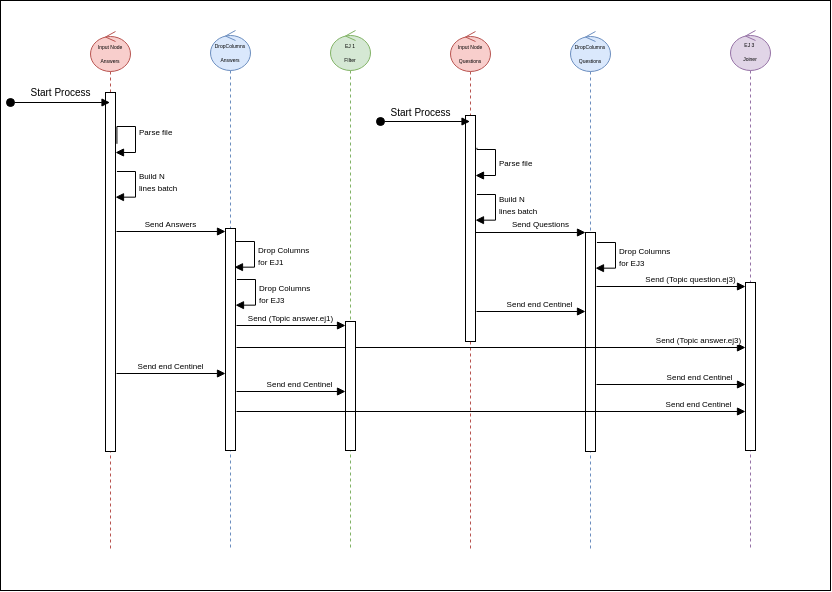

The diagram above was exported from draw.io. Its source (the exported page's mxGraphModel, read from the mxfile embedded in the PNG):
<mxGraphModel dx="2035" dy="1743" grid="1" gridSize="10" guides="1" tooltips="1" connect="1" arrows="1" fold="1" page="1" pageScale="1" pageWidth="850" pageHeight="1100" math="0" shadow="0">
  <root>
    <mxCell id="0" />
    <mxCell id="1" parent="0" />
    <mxCell id="2" value="" style="rounded=0;whiteSpace=wrap;html=1;fontSize=8;" vertex="1" parent="1">
      <mxGeometry x="-839" y="-1070" width="830" height="590" as="geometry" />
    </mxCell>
    <mxCell id="3" value="" style="shape=umlLifeline;participant=umlControl;perimeter=lifelinePerimeter;whiteSpace=wrap;html=1;container=1;collapsible=0;recursiveResize=0;verticalAlign=top;spacingTop=36;outlineConnect=0;fillColor=#f8cecc;strokeColor=#b85450;" vertex="1" parent="1">
      <mxGeometry x="-389" y="-1039" width="40" height="520" as="geometry" />
    </mxCell>
    <mxCell id="4" value="&lt;font style=&quot;font-size: 5px&quot;&gt;Input Node Questions&lt;/font&gt;" style="text;html=1;strokeColor=none;fillColor=none;align=center;verticalAlign=middle;whiteSpace=wrap;rounded=0;" vertex="1" parent="3">
      <mxGeometry x="5" y="5" width="30" height="30" as="geometry" />
    </mxCell>
    <mxCell id="5" value="" style="html=1;points=[];perimeter=orthogonalPerimeter;fontSize=5;" vertex="1" parent="3">
      <mxGeometry x="15" y="84" width="10" height="226" as="geometry" />
    </mxCell>
    <mxCell id="6" value="&lt;font style=&quot;font-size: 8px&quot;&gt;Parse file&lt;/font&gt;" style="edgeStyle=orthogonalEdgeStyle;html=1;align=left;spacingLeft=2;endArrow=block;rounded=0;fontSize=10;exitX=1.143;exitY=0.143;exitDx=0;exitDy=0;exitPerimeter=0;" edge="1" parent="3" source="5">
      <mxGeometry relative="1" as="geometry">
        <mxPoint x="15" y="134" as="sourcePoint" />
        <Array as="points">
          <mxPoint x="45" y="118" />
          <mxPoint x="45" y="144" />
          <mxPoint x="25" y="144" />
        </Array>
        <mxPoint x="25" y="144" as="targetPoint" />
      </mxGeometry>
    </mxCell>
    <mxCell id="7" value="Send end Centinel" style="html=1;verticalAlign=bottom;endArrow=block;rounded=0;fontSize=8;" edge="1" parent="3" target="16">
      <mxGeometry x="0.1611" width="80" relative="1" as="geometry">
        <mxPoint x="26" y="280" as="sourcePoint" />
        <mxPoint x="375" y="279.9999999999998" as="targetPoint" />
        <mxPoint as="offset" />
      </mxGeometry>
    </mxCell>
    <mxCell id="8" value="" style="shape=umlLifeline;participant=umlControl;perimeter=lifelinePerimeter;whiteSpace=wrap;html=1;container=1;collapsible=0;recursiveResize=0;verticalAlign=top;spacingTop=36;outlineConnect=0;fillColor=#f8cecc;strokeColor=#b85450;" vertex="1" parent="1">
      <mxGeometry x="-749" y="-1039" width="40" height="520" as="geometry" />
    </mxCell>
    <mxCell id="9" value="&lt;font style=&quot;font-size: 5px&quot;&gt;Input Node Answers&lt;/font&gt;" style="text;html=1;strokeColor=none;fillColor=none;align=center;verticalAlign=middle;whiteSpace=wrap;rounded=0;" vertex="1" parent="8">
      <mxGeometry x="5" y="5" width="30" height="30" as="geometry" />
    </mxCell>
    <mxCell id="10" value="" style="html=1;points=[];perimeter=orthogonalPerimeter;fontSize=5;" vertex="1" parent="8">
      <mxGeometry x="15" y="61" width="10" height="359" as="geometry" />
    </mxCell>
    <mxCell id="11" value="&lt;font style=&quot;font-size: 8px&quot;&gt;Parse file&lt;/font&gt;" style="edgeStyle=orthogonalEdgeStyle;html=1;align=left;spacingLeft=2;endArrow=block;rounded=0;fontSize=10;exitX=1.143;exitY=0.143;exitDx=0;exitDy=0;exitPerimeter=0;" edge="1" parent="8" source="10">
      <mxGeometry relative="1" as="geometry">
        <mxPoint x="-145" y="191" as="sourcePoint" />
        <Array as="points">
          <mxPoint x="45" y="95" />
          <mxPoint x="45" y="121" />
          <mxPoint x="25" y="121" />
        </Array>
        <mxPoint x="25" y="121" as="targetPoint" />
      </mxGeometry>
    </mxCell>
    <mxCell id="12" value="&lt;font style=&quot;font-size: 10px&quot;&gt;Start Process&lt;/font&gt;" style="html=1;verticalAlign=bottom;startArrow=oval;startFill=1;endArrow=block;startSize=8;rounded=0;fontSize=5;" edge="1" parent="8">
      <mxGeometry x="0.005" y="1" width="60" relative="1" as="geometry">
        <mxPoint x="-80" y="71" as="sourcePoint" />
        <mxPoint x="19.500000000000227" y="71" as="targetPoint" />
        <mxPoint as="offset" />
      </mxGeometry>
    </mxCell>
    <mxCell id="13" value="&lt;font style=&quot;font-size: 8px&quot;&gt;Build N &lt;br&gt;lines batch&lt;/font&gt;" style="edgeStyle=orthogonalEdgeStyle;html=1;align=left;spacingLeft=2;endArrow=block;rounded=0;fontSize=10;exitX=1.143;exitY=0.143;exitDx=0;exitDy=0;exitPerimeter=0;" edge="1" parent="8">
      <mxGeometry x="-0.1113" relative="1" as="geometry">
        <mxPoint x="26.430000000000064" y="140.01" as="sourcePoint" />
        <Array as="points">
          <mxPoint x="45" y="139.69" />
          <mxPoint x="45" y="165.69" />
          <mxPoint x="25" y="165.69" />
        </Array>
        <mxPoint x="25" y="165.68999999999983" as="targetPoint" />
        <mxPoint as="offset" />
      </mxGeometry>
    </mxCell>
    <mxCell id="14" value="" style="shape=umlLifeline;participant=umlControl;perimeter=lifelinePerimeter;whiteSpace=wrap;html=1;container=1;collapsible=0;recursiveResize=0;verticalAlign=top;spacingTop=36;outlineConnect=0;fillColor=#dae8fc;strokeColor=#6c8ebf;" vertex="1" parent="1">
      <mxGeometry x="-269" y="-1039" width="40" height="520" as="geometry" />
    </mxCell>
    <mxCell id="15" value="&lt;span style=&quot;font-size: 5px&quot;&gt;DropColumns Questions&lt;/span&gt;" style="text;html=1;strokeColor=none;fillColor=none;align=center;verticalAlign=middle;whiteSpace=wrap;rounded=0;" vertex="1" parent="14">
      <mxGeometry x="5" y="5" width="30" height="30" as="geometry" />
    </mxCell>
    <mxCell id="16" value="" style="html=1;points=[];perimeter=orthogonalPerimeter;fontSize=10;" vertex="1" parent="14">
      <mxGeometry x="15" y="201" width="10" height="219" as="geometry" />
    </mxCell>
    <mxCell id="17" value="Send (Topic question.ej3)" style="html=1;verticalAlign=bottom;endArrow=block;rounded=0;fontSize=8;" edge="1" parent="14" target="28">
      <mxGeometry x="0.2617" width="80" relative="1" as="geometry">
        <mxPoint x="26" y="255" as="sourcePoint" />
        <mxPoint x="255.16999999999985" y="254.30700000000002" as="targetPoint" />
        <mxPoint as="offset" />
      </mxGeometry>
    </mxCell>
    <mxCell id="18" value="Send end Centinel" style="html=1;verticalAlign=bottom;endArrow=block;rounded=0;fontSize=8;" edge="1" parent="14" target="28">
      <mxGeometry x="0.3826" width="80" relative="1" as="geometry">
        <mxPoint x="26" y="353" as="sourcePoint" />
        <mxPoint x="255" y="353" as="targetPoint" />
        <Array as="points" />
        <mxPoint as="offset" />
      </mxGeometry>
    </mxCell>
    <mxCell id="19" value="" style="shape=umlLifeline;participant=umlControl;perimeter=lifelinePerimeter;whiteSpace=wrap;html=1;container=1;collapsible=0;recursiveResize=0;verticalAlign=top;spacingTop=36;outlineConnect=0;fillColor=#dae8fc;strokeColor=#6c8ebf;" vertex="1" parent="1">
      <mxGeometry x="-629" y="-1040" width="40" height="520" as="geometry" />
    </mxCell>
    <mxCell id="20" value="Send (Topic answer.ej3)" style="html=1;verticalAlign=bottom;endArrow=block;rounded=0;fontSize=8;strokeColor=default;labelBackgroundColor=default;fontColor=default;" edge="1" parent="19">
      <mxGeometry x="0.8132" width="80" relative="1" as="geometry">
        <mxPoint x="26" y="317" as="sourcePoint" />
        <mxPoint x="535" y="317" as="targetPoint" />
        <mxPoint as="offset" />
      </mxGeometry>
    </mxCell>
    <mxCell id="21" value="&lt;span style=&quot;font-size: 5px&quot;&gt;DropColumns Answers&lt;/span&gt;" style="text;html=1;strokeColor=none;fillColor=none;align=center;verticalAlign=middle;whiteSpace=wrap;rounded=0;" vertex="1" parent="19">
      <mxGeometry x="5" y="5" width="30" height="30" as="geometry" />
    </mxCell>
    <mxCell id="22" value="" style="html=1;points=[];perimeter=orthogonalPerimeter;fontSize=8;" vertex="1" parent="19">
      <mxGeometry x="15" y="198" width="10" height="222" as="geometry" />
    </mxCell>
    <mxCell id="23" value="" style="shape=umlLifeline;participant=umlControl;perimeter=lifelinePerimeter;whiteSpace=wrap;html=1;container=1;collapsible=0;recursiveResize=0;verticalAlign=top;spacingTop=36;outlineConnect=0;fillColor=#d5e8d4;strokeColor=#82b366;" vertex="1" parent="1">
      <mxGeometry x="-509" y="-1040" width="40" height="520" as="geometry" />
    </mxCell>
    <mxCell id="24" value="" style="html=1;points=[];perimeter=orthogonalPerimeter;fontSize=8;" vertex="1" parent="23">
      <mxGeometry x="15" y="291" width="10" height="129" as="geometry" />
    </mxCell>
    <mxCell id="25" value="&lt;span style=&quot;font-size: 5px&quot;&gt;EJ 1&lt;br&gt;FIlter&lt;br&gt;&lt;/span&gt;" style="text;html=1;strokeColor=none;fillColor=none;align=center;verticalAlign=middle;whiteSpace=wrap;rounded=0;" vertex="1" parent="23">
      <mxGeometry x="5" y="5" width="30" height="30" as="geometry" />
    </mxCell>
    <mxCell id="26" value="" style="shape=umlLifeline;participant=umlControl;perimeter=lifelinePerimeter;whiteSpace=wrap;html=1;container=1;collapsible=0;recursiveResize=0;verticalAlign=top;spacingTop=36;outlineConnect=0;fillColor=#e1d5e7;strokeColor=#9673a6;" vertex="1" parent="1">
      <mxGeometry x="-109" y="-1040" width="40" height="520" as="geometry" />
    </mxCell>
    <mxCell id="27" value="&lt;span style=&quot;font-size: 5px&quot;&gt;EJ 3 &lt;br&gt;Joiner&lt;br&gt;&lt;br&gt;&lt;/span&gt;" style="text;html=1;strokeColor=none;fillColor=none;align=center;verticalAlign=middle;whiteSpace=wrap;rounded=0;" vertex="1" parent="26">
      <mxGeometry x="5" y="11" width="30" height="30" as="geometry" />
    </mxCell>
    <mxCell id="28" value="" style="html=1;points=[];perimeter=orthogonalPerimeter;fontSize=8;" vertex="1" parent="26">
      <mxGeometry x="15" y="252" width="10" height="168" as="geometry" />
    </mxCell>
    <mxCell id="29" value="&lt;font style=&quot;font-size: 10px&quot;&gt;Start Process&lt;/font&gt;" style="html=1;verticalAlign=bottom;startArrow=oval;startFill=1;endArrow=block;startSize=8;rounded=0;fontSize=5;" edge="1" parent="1">
      <mxGeometry x="-0.1061" width="60" relative="1" as="geometry">
        <mxPoint x="-459" y="-949" as="sourcePoint" />
        <mxPoint x="-369.4999999999998" y="-949" as="targetPoint" />
        <mxPoint as="offset" />
      </mxGeometry>
    </mxCell>
    <mxCell id="30" value="&lt;font style=&quot;font-size: 8px&quot;&gt;Build N &lt;br&gt;lines batch&lt;/font&gt;" style="edgeStyle=orthogonalEdgeStyle;html=1;align=left;spacingLeft=2;endArrow=block;rounded=0;fontSize=10;exitX=1.143;exitY=0.143;exitDx=0;exitDy=0;exitPerimeter=0;" edge="1" parent="1">
      <mxGeometry x="-0.1113" relative="1" as="geometry">
        <mxPoint x="-362.56999999999994" y="-875.9899999999999" as="sourcePoint" />
        <Array as="points">
          <mxPoint x="-344" y="-876.31" />
          <mxPoint x="-344" y="-850.31" />
          <mxPoint x="-364" y="-850.31" />
        </Array>
        <mxPoint x="-364" y="-850.31" as="targetPoint" />
        <mxPoint as="offset" />
      </mxGeometry>
    </mxCell>
    <mxCell id="31" value="&lt;font style=&quot;font-size: 8px&quot;&gt;Send Questions&lt;/font&gt;" style="html=1;verticalAlign=bottom;endArrow=block;rounded=0;fontSize=10;" edge="1" source="5" target="16" parent="1">
      <mxGeometry x="0.1818" width="80" relative="1" as="geometry">
        <mxPoint x="-359" y="-839" as="sourcePoint" />
        <mxPoint x="-279" y="-839" as="targetPoint" />
        <mxPoint as="offset" />
      </mxGeometry>
    </mxCell>
    <mxCell id="32" value="&lt;font style=&quot;font-size: 8px&quot;&gt;Drop Columns&lt;br&gt;for EJ3&lt;br&gt;&lt;/font&gt;" style="edgeStyle=orthogonalEdgeStyle;html=1;align=left;spacingLeft=2;endArrow=block;rounded=0;fontSize=10;exitX=1.143;exitY=0.143;exitDx=0;exitDy=0;exitPerimeter=0;" edge="1" parent="1">
      <mxGeometry relative="1" as="geometry">
        <mxPoint x="-242.5699999999997" y="-827.99" as="sourcePoint" />
        <Array as="points">
          <mxPoint x="-224" y="-828.31" />
          <mxPoint x="-224" y="-802.31" />
          <mxPoint x="-244" y="-802.31" />
        </Array>
        <mxPoint x="-244" y="-802.31" as="targetPoint" />
      </mxGeometry>
    </mxCell>
    <mxCell id="33" value="Send Answers" style="html=1;verticalAlign=bottom;endArrow=block;rounded=0;fontSize=8;strokeColor=default;labelBackgroundColor=default;fontColor=default;" edge="1" target="22" parent="1">
      <mxGeometry width="80" relative="1" as="geometry">
        <mxPoint x="-723" y="-839" as="sourcePoint" />
        <mxPoint x="-643" y="-839" as="targetPoint" />
      </mxGeometry>
    </mxCell>
    <mxCell id="34" value="&lt;font style=&quot;font-size: 8px&quot;&gt;Drop Columns&lt;br&gt;for EJ1&lt;br&gt;&lt;/font&gt;" style="edgeStyle=orthogonalEdgeStyle;html=1;align=left;spacingLeft=2;endArrow=block;rounded=0;fontSize=10;exitX=1.143;exitY=0.143;exitDx=0;exitDy=0;exitPerimeter=0;" edge="1" parent="1">
      <mxGeometry relative="1" as="geometry">
        <mxPoint x="-603.5699999999997" y="-829" as="sourcePoint" />
        <Array as="points">
          <mxPoint x="-585" y="-829.3199999999999" />
          <mxPoint x="-585" y="-803.3199999999999" />
          <mxPoint x="-605" y="-803.3199999999999" />
        </Array>
        <mxPoint x="-605" y="-803.3199999999998" as="targetPoint" />
      </mxGeometry>
    </mxCell>
    <mxCell id="35" value="&lt;font style=&quot;font-size: 8px&quot;&gt;Drop Columns&lt;br&gt;for EJ3&lt;br&gt;&lt;/font&gt;" style="edgeStyle=orthogonalEdgeStyle;html=1;align=left;spacingLeft=2;endArrow=block;rounded=0;fontSize=10;exitX=1.143;exitY=0.143;exitDx=0;exitDy=0;exitPerimeter=0;" edge="1" parent="1">
      <mxGeometry relative="1" as="geometry">
        <mxPoint x="-602.5699999999997" y="-791.0000000000001" as="sourcePoint" />
        <Array as="points">
          <mxPoint x="-584" y="-791.3199999999999" />
          <mxPoint x="-584" y="-765.3199999999999" />
          <mxPoint x="-604" y="-765.3199999999999" />
        </Array>
        <mxPoint x="-604" y="-765.3199999999998" as="targetPoint" />
      </mxGeometry>
    </mxCell>
    <mxCell id="36" value="Send (Topic answer.ej1)" style="html=1;verticalAlign=bottom;endArrow=block;rounded=0;fontSize=8;" edge="1" parent="1">
      <mxGeometry width="80" relative="1" as="geometry">
        <mxPoint x="-603" y="-745" as="sourcePoint" />
        <mxPoint x="-494" y="-745" as="targetPoint" />
      </mxGeometry>
    </mxCell>
    <mxCell id="37" value="Send end Centinel" style="html=1;verticalAlign=bottom;endArrow=block;rounded=0;fontSize=8;" edge="1" parent="1">
      <mxGeometry x="0.1611" width="80" relative="1" as="geometry">
        <mxPoint x="-602.9999999999998" y="-679" as="sourcePoint" />
        <mxPoint x="-494" y="-679" as="targetPoint" />
        <mxPoint as="offset" />
      </mxGeometry>
    </mxCell>
    <mxCell id="38" value="Send end Centinel" style="html=1;verticalAlign=bottom;endArrow=block;rounded=0;fontSize=8;" edge="1" target="28" parent="1">
      <mxGeometry x="0.8132" width="80" relative="1" as="geometry">
        <mxPoint x="-602.9999999999998" y="-659" as="sourcePoint" />
        <mxPoint x="-494" y="-659" as="targetPoint" />
        <mxPoint as="offset" />
      </mxGeometry>
    </mxCell>
    <mxCell id="39" value="Send end Centinel" style="html=1;verticalAlign=bottom;endArrow=block;rounded=0;fontSize=8;strokeColor=default;labelBackgroundColor=default;fontColor=default;" edge="1" parent="1">
      <mxGeometry width="80" relative="1" as="geometry">
        <mxPoint x="-723" y="-697" as="sourcePoint" />
        <mxPoint x="-614" y="-697" as="targetPoint" />
      </mxGeometry>
    </mxCell>
  </root>
</mxGraphModel>